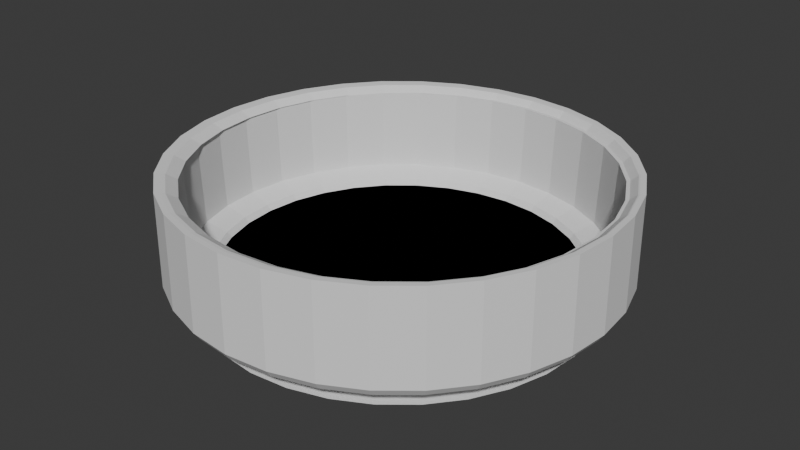 # Source: bowl.blend  (saved by Blender 4.0.36; exported with 4.5.12 LTS)
import bpy
from mathutils import Matrix  # noqa: F401  (used for matrix-valued properties, if any)

bpy.ops.wm.read_factory_settings(use_empty=True)
scene = bpy.context.scene
scene.name = 'Scene'

# ---- collections
col_collection = bpy.data.collections.new('Collection'); scene.collection.children.link(col_collection)

# ---- world
world_world = bpy.data.worlds.new('World'); scene.world = world_world
world_world.use_nodes = True; world_world.node_tree.nodes.clear()
_N = world_world.node_tree.nodes; _L = world_world.node_tree.links
n0 = _N.new('ShaderNodeOutputWorld'); n0.name = 'World Output'; n0.location = (300, 300)
n1 = _N.new('ShaderNodeBackground'); n1.name = 'Background'; n1.location = (10, 300)
n1.inputs[0].default_value = (0.05088, 0.05088, 0.05088, 1.0)
_L.new(n1.outputs[0], n0.inputs[0])
n0.is_active_output = True
world_world.color = (0.05088, 0.05088, 0.05088)
world_world.use_sun_shadow = False
world_world.sun_shadow_jitter_overblur = 0.0

# ---- meshes
me_torus = bpy.data.meshes.new('Torus')
me_torus.from_pydata([(1.148, 6.263e-09, 0.0), (1.144, 2.305e-09, 0.4813), (1.055, 1.272e-09, 0.442), (1.039, 3e-09, 0.01693), (0.9297, 5.799e-09, -0.02484), (0.8797, 2.642e-09, -0.08593), (0.9525, 1.014e-09, -0.14), (1.044, 2.181e-09, -0.09501), (1.119, 5.193e-09, -0.04164), (1.126, 0.2239, 0.0), (1.122, 0.2231, 0.4813), (1.035, 0.2059, 0.442), (1.019, 0.2028, 0.01693), (0.9119, 0.1814, -0.02484), (0.8628, 0.1716, -0.08593), (0.9342, 0.1858, -0.14), (1.024, 0.2037, -0.09501), (1.097, 0.2183, -0.04164), (1.06, 0.4392, 0.0), (1.057, 0.4377, 0.4813), (0.9747, 0.4038, 0.442), (0.9598, 0.3978, 0.01693), (0.859, 0.3558, -0.02484), (0.8127, 0.3367, -0.08593), (0.88, 0.3645, -0.14), (0.9645, 0.3995, -0.09501), (1.034, 0.4282, -0.04164), (0.9544, 0.6377, 0.0), (0.9509, 0.6354, 0.4813), (0.8771, 0.5863, 0.442), (0.8638, 0.5775, 0.01693), (0.773, 0.5165, -0.02484), (0.7315, 0.4887, -0.08593), (0.792, 0.5292, -0.14), (0.868, 0.58, -0.09501), (0.9304, 0.6216, -0.04164), (0.8116, 0.8116, 0.0), (0.8087, 0.8087, 0.4813), (0.7459, 0.7462, 0.442), (0.7345, 0.735, 0.01693), (0.6574, 0.6574, -0.02484), (0.6221, 0.6221, -0.08593), (0.6735, 0.6735, -0.14), (0.7382, 0.7382, -0.09501), (0.7912, 0.7912, -0.04164), (0.6377, 0.9544, 0.0), (0.6354, 0.9509, 0.4813), (0.586, 0.8775, 0.442), (0.577, 0.8642, 0.01693), (0.5165, 0.773, -0.02484), (0.4887, 0.7315, -0.08593), (0.5292, 0.792, -0.14), (0.58, 0.868, -0.09501), (0.6216, 0.9304, -0.04164), (0.4392, 1.06, 0.0), (0.4377, 1.057, 0.4813), (0.4035, 0.975, 0.442), (0.3973, 0.9603, 0.01693), (0.3558, 0.859, -0.02484), (0.3367, 0.8127, -0.08593), (0.3645, 0.88, -0.14), (0.3995, 0.9645, -0.09501), (0.4282, 1.034, -0.04164), (0.2239, 1.126, 0.0), (0.2231, 1.122, 0.4813), (0.2056, 1.035, 0.442), (0.2023, 1.019, 0.01693), (0.1814, 0.9119, -0.02484), (0.1716, 0.8628, -0.08593), (0.1858, 0.9342, -0.14), (0.2037, 1.024, -0.09501), (0.2183, 1.097, -0.04164), (9.437e-08, 1.148, 0.0), (9.072e-08, 1.144, 0.4813), (-0.0003123, 1.055, 0.442), (-0.0004607, 1.039, 0.01693), (5.624e-08, 0.9297, -0.02484), (6.01e-08, 0.8797, -0.08593), (6.954e-08, 0.9525, -0.14), (8.146e-08, 1.044, -0.09501), (9.064e-08, 1.119, -0.04164), (-0.2239, 1.126, 0.0), (-0.2231, 1.122, 0.4813), (-0.2062, 1.035, 0.442), (-0.2032, 1.019, 0.01693), (-0.1814, 0.9119, -0.02484), (-0.1716, 0.8628, -0.08593), (-0.1858, 0.9342, -0.14), (-0.2037, 1.024, -0.09501), (-0.2183, 1.097, -0.04164), (-0.4392, 1.06, 5.219e-10), (-0.4377, 1.057, 0.4813), (-0.4042, 0.975, 0.442), (-0.3982, 0.9603, 0.01693), (-0.3558, 0.859, -0.02484), (-0.3367, 0.8127, -0.08593), (-0.3645, 0.88, -0.14), (-0.3995, 0.9645, -0.09501), (-0.4282, 1.034, -0.04164), (-0.6377, 0.9544, -5.219e-10), (-0.6354, 0.9509, 0.4813), (-0.5866, 0.8775, 0.442), (-0.5779, 0.8642, 0.01693), (-0.5165, 0.773, -0.02484), (-0.4887, 0.7315, -0.08593), (-0.5292, 0.792, -0.14), (-0.58, 0.868, -0.09501), (-0.6216, 0.9304, -0.04164), (-0.8116, 0.8116, -5.219e-10), (-0.8087, 0.8087, 0.4813), (-0.7465, 0.7462, 0.442), (-0.7354, 0.735, 0.01693), (-0.6574, 0.6574, -0.02484), (-0.6221, 0.6221, -0.08593), (-0.6735, 0.6735, -0.14), (-0.7382, 0.7382, -0.09501), (-0.7912, 0.7912, -0.04164), (-0.9544, 0.6377, 0.0), (-0.9509, 0.6354, 0.4813), (-0.8778, 0.5863, 0.442), (-0.8647, 0.5775, 0.01693), (-0.773, 0.5165, -0.02484), (-0.7315, 0.4887, -0.08593), (-0.792, 0.5292, -0.14), (-0.868, 0.58, -0.09501), (-0.9304, 0.6216, -0.04164), (-1.06, 0.4392, 5.219e-10), (-1.057, 0.4377, 0.4813), (-0.9753, 0.4038, 0.442), (-0.9608, 0.3978, 0.01693), (-0.859, 0.3558, -0.02484), (-0.8127, 0.3367, -0.08593), (-0.88, 0.3645, -0.14), (-0.9645, 0.3995, -0.09501), (-1.034, 0.4282, -0.04164), (-1.126, 0.2239, 0.0), (-1.122, 0.2231, 0.4813), (-1.035, 0.2059, 0.442), (-1.02, 0.2028, 0.01693), (-0.9119, 0.1814, -0.02484), (-0.8628, 0.1716, -0.08593), (-0.9342, 0.1858, -0.14), (-1.024, 0.2037, -0.09501), (-1.097, 0.2183, -0.04164), (-1.148, 1.051e-07, 0.0), (-1.144, 1.037e-07, 0.4813), (-1.056, 8.965e-08, 0.442), (-1.04, 8.062e-08, 0.01693), (-0.9297, 7.287e-08, -0.02484), (-0.8797, 7.339e-08, -0.08593), (-0.9525, 8.206e-08, -0.14), (-1.044, 9.277e-08, -0.09501), (-1.119, 1.016e-07, -0.04164), (-1.126, -0.2239, 0.0), (-1.122, -0.2231, 0.4813), (-1.035, -0.2059, 0.442), (-1.02, -0.2028, 0.01693), (-0.9119, -0.1814, -0.02484), (-0.8628, -0.1716, -0.08593), (-0.9342, -0.1858, -0.14), (-1.024, -0.2037, -0.09501), (-1.097, -0.2183, -0.04164), (-1.06, -0.4392, -5.219e-10), (-1.057, -0.4377, 0.4813), (-0.9753, -0.4038, 0.442), (-0.9608, -0.3978, 0.01693), (-0.859, -0.3558, -0.02484), (-0.8127, -0.3367, -0.08593), (-0.88, -0.3645, -0.14), (-0.9645, -0.3995, -0.09501), (-1.034, -0.4282, -0.04164), (-0.9544, -0.6377, 0.0), (-0.9509, -0.6354, 0.4813), (-0.8778, -0.5863, 0.442), (-0.8647, -0.5775, 0.01693), (-0.773, -0.5165, -0.02484), (-0.7315, -0.4887, -0.08593), (-0.792, -0.5292, -0.14), (-0.868, -0.58, -0.09501), (-0.9304, -0.6216, -0.04164), (-0.8116, -0.8116, 5.219e-10), (-0.8087, -0.8087, 0.4813), (-0.7465, -0.7462, 0.442), (-0.7354, -0.735, 0.01693), (-0.6574, -0.6574, -0.02484), (-0.6221, -0.6221, -0.08593), (-0.6735, -0.6735, -0.14), (-0.7382, -0.7382, -0.09501), (-0.7912, -0.7912, -0.04164), (-0.6377, -0.9544, 0.0), (-0.6354, -0.9509, 0.4813), (-0.5866, -0.8775, 0.442), (-0.5779, -0.8642, 0.01693), (-0.5165, -0.773, -0.02484), (-0.4887, -0.7315, -0.08593), (-0.5292, -0.792, -0.14), (-0.58, -0.868, -0.09501), (-0.6216, -0.9304, -0.04164), (-0.4392, -1.06, 0.0), (-0.4377, -1.057, 0.4813), (-0.4042, -0.975, 0.442), (-0.3982, -0.9603, 0.01693), (-0.3558, -0.859, -0.02484), (-0.3367, -0.8127, -0.08593), (-0.3645, -0.88, -0.14), (-0.3995, -0.9645, -0.09501), (-0.4282, -1.034, -0.04164), (-0.2239, -1.126, 0.0), (-0.2231, -1.122, 0.4813), (-0.2062, -1.035, 0.442), (-0.2032, -1.019, 0.01693), (-0.1814, -0.9119, -0.02484), (-0.1716, -0.8628, -0.08593), (-0.1858, -0.9342, -0.14), (-0.2037, -1.024, -0.09501), (-0.2183, -1.097, -0.04164), (1.21e-07, -1.148, 5.219e-10), (1.064e-07, -1.144, 0.4813), (-0.0003123, -1.055, 0.442), (-0.0004607, -1.039, 0.01693), (2.266e-08, -0.9297, -0.02484), (4.802e-08, -0.8797, -0.08593), (6.612e-08, -0.9525, -0.14), (9.236e-08, -1.044, -0.09501), (1.145e-07, -1.119, -0.04164), (0.2239, -1.126, -5.219e-10), (0.2231, -1.122, 0.4813), (0.2056, -1.035, 0.442), (0.2023, -1.019, 0.01693), (0.1814, -0.9119, -0.02484), (0.1716, -0.8628, -0.08593), (0.1858, -0.9342, -0.14), (0.2037, -1.024, -0.09501), (0.2183, -1.097, -0.04164), (0.4392, -1.06, 5.219e-10), (0.4377, -1.057, 0.4813), (0.4035, -0.975, 0.442), (0.3973, -0.9603, 0.01693), (0.3558, -0.859, -0.02484), (0.3367, -0.8127, -0.08593), (0.3645, -0.88, -0.14), (0.3995, -0.9645, -0.09501), (0.4282, -1.034, -0.04164), (0.6377, -0.9544, -5.219e-10), (0.6354, -0.9509, 0.4813), (0.586, -0.8775, 0.442), (0.577, -0.8642, 0.01693), (0.5165, -0.773, -0.02484), (0.4887, -0.7315, -0.08593), (0.5292, -0.792, -0.14), (0.58, -0.868, -0.09501), (0.6216, -0.9304, -0.04164), (0.8116, -0.8116, 0.0), (0.8087, -0.8087, 0.4813), (0.7459, -0.7462, 0.442), (0.7345, -0.735, 0.01693), (0.6574, -0.6574, -0.02484), (0.6221, -0.6221, -0.08593), (0.6735, -0.6735, -0.14), (0.7382, -0.7382, -0.09501), (0.7912, -0.7912, -0.04164), (0.9544, -0.6377, 0.0), (0.9509, -0.6354, 0.4813), (0.8771, -0.5863, 0.442), (0.8638, -0.5775, 0.01693), (0.773, -0.5165, -0.02484), (0.7315, -0.4887, -0.08593), (0.792, -0.5292, -0.14), (0.868, -0.58, -0.09501), (0.9304, -0.6216, -0.04164), (1.06, -0.4392, 0.0), (1.057, -0.4377, 0.4813), (0.9747, -0.4038, 0.442), (0.9598, -0.3978, 0.01693), (0.859, -0.3558, -0.02484), (0.8127, -0.3367, -0.08593), (0.88, -0.3645, -0.14), (0.9645, -0.3995, -0.09501), (1.034, -0.4282, -0.04164), (1.126, -0.2239, 0.0), (1.122, -0.2231, 0.4813), (1.035, -0.2059, 0.442), (1.019, -0.2028, 0.01693), (0.9119, -0.1814, -0.02484), (0.8628, -0.1716, -0.08593), (0.9342, -0.1858, -0.14), (1.024, -0.2037, -0.09501), (1.097, -0.2183, -0.04164), (0.5976, -0.8619, 0.4433), (0.7576, -0.7307, 0.4433), (0.9246, 0.6102, 0.4777), (0.8888, 0.6019, 0.4433), (0.7888, -0.7886, 0.4799), (0.9275, -0.6196, 0.4799), (0.788, 0.7766, 0.4777), (1.115, 7.532e-09, 0.4799), (1.094, -0.2176, 0.4799), (0.2256, 1.077, 0.4777), (0.2172, 1.051, 0.4433), (0.01134, 1.098, 0.4777), (-0.5989, 0.9132, 0.4777), (-0.575, 0.893, 0.4433), (-0.7653, 0.7766, 0.4777), (0.788, -0.7766, 0.4777), (0.9246, -0.6102, 0.4777), (-1.066, 0.2143, 0.4777), (-1.024, 0.2214, 0.4433), (-1.087, 1.028e-07, 0.4777), (-0.9019, -0.6102, 0.4777), (-0.8661, -0.5707, 0.4433), (-0.7653, -0.7766, 0.4777), (-0.2029, -1.077, 0.4777), (-0.1945, -1.019, 0.4433), (0.01134, -1.098, 0.4777), (1.11, 3.446e-09, 0.4777), (0.2256, -1.077, 0.4777), (0.4317, -1.015, 0.4777), (1.094, 0.2176, 0.4799), (0.6216, -0.9132, 0.4777), (0.7888, 0.7886, 0.4799), (0.7576, 0.7618, 0.4433), (0.6198, 0.9273, 0.4799), (1.089, -0.2143, 0.4777), (1.046, -0.1903, 0.4433), (0.000137, 1.115, 0.4799), (0.01134, 1.071, 0.4433), (-0.2174, 1.094, 0.4799), (-0.7885, 0.7886, 0.4799), (-0.7349, 0.7618, 0.4433), (-0.9272, 0.6196, 0.4799), (-1.115, 1.064e-07, 0.4799), (-1.044, 0.01556, 0.4433), (-1.094, -0.2176, 0.4799), (-0.7885, -0.7886, 0.4799), (-0.7349, -0.7307, 0.4433), (-0.6195, -0.9273, 0.4799), (0.000137, -1.115, 0.4799), (0.01134, -1.04, 0.4433), (0.2177, -1.094, 0.4799), (1.067, 0.01556, 0.4433), (0.4269, -1.03, 0.4799), (1.089, 0.2143, 0.4777), (0.8888, -0.5707, 0.4433), (1.031, -0.4268, 0.4799), (0.6216, 0.9132, 0.4777), (-0.2029, 1.077, 0.4777), (-0.9019, 0.6102, 0.4777), (-1.066, -0.2143, 0.4777), (-0.5989, -0.9132, 0.4777), (1.046, 0.2214, 0.4433), (1.026, -0.4203, 0.4777), (1.031, 0.4268, 0.4799), (0.5976, 0.893, 0.4433), (0.4269, 1.03, 0.4799), (-0.1945, 1.051, 0.4433), (-0.4267, 1.03, 0.4799), (-0.8661, 0.6019, 0.4433), (-1.03, 0.4268, 0.4799), (-1.024, -0.1903, 0.4433), (-1.03, -0.4268, 0.4799), (-0.575, -0.8619, 0.4433), (-0.4267, -1.03, 0.4799), (0.2172, -1.019, 0.4433), (0.4152, -0.9594, 0.4433), (0.6198, -0.9273, 0.4799), (1.026, 0.4203, 0.4777), (0.9863, -0.3883, 0.4433), (0.4317, 1.015, 0.4777), (-0.409, 1.015, 0.4777), (-1.003, 0.4203, 0.4777), (-1.003, -0.4203, 0.4777), (0.9863, 0.4194, 0.4433), (0.9275, 0.6196, 0.4799), (0.4152, 0.9905, 0.4433), (0.2177, 1.094, 0.4799), (-0.3925, 0.9905, 0.4433), (-0.6195, 0.9273, 0.4799), (-0.9636, 0.4194, 0.4433), (-1.094, 0.2176, 0.4799), (-0.9636, -0.3883, 0.4433), (-0.9272, -0.6196, 0.4799), (-0.409, -1.015, 0.4777), (-0.3925, -0.9594, 0.4433), (-0.2174, -1.094, 0.4799), (0.9525, 1.014e-09, -0.1667), (0.9342, 0.1858, -0.1667), (0.88, 0.3645, -0.1667), (0.792, 0.5292, -0.1667), (0.6735, 0.6735, -0.1667), (0.5292, 0.792, -0.1667), (0.3645, 0.88, -0.1667), (0.1858, 0.9342, -0.1667), (6.954e-08, 0.9525, -0.1667), (-0.1858, 0.9342, -0.1667), (-0.3645, 0.88, -0.1667), (-0.5292, 0.792, -0.1667), (-0.6735, 0.6735, -0.1667), (-0.792, 0.5292, -0.1667), (-0.88, 0.3645, -0.1667), (-0.9342, 0.1858, -0.1667), (-0.9525, 8.206e-08, -0.1667), (-0.9342, -0.1858, -0.1667), (-0.88, -0.3645, -0.1667), (-0.792, -0.5292, -0.1667), (-0.6735, -0.6735, -0.1667), (-0.5292, -0.792, -0.1667), (-0.3645, -0.88, -0.1667), (-0.1858, -0.9342, -0.1667), (6.612e-08, -0.9525, -0.1667), (0.1858, -0.9342, -0.1667), (0.3645, -0.88, -0.1667), (0.5292, -0.792, -0.1667), (0.6735, -0.6735, -0.1667), (0.792, -0.5292, -0.1667), (0.88, -0.3645, -0.1667), (0.9342, -0.1858, -0.1667), (1.013, 2.161e-09, -0.1667), (0.9933, 0.1976, -0.1667), (0.9357, 0.3876, -0.1667), (0.8421, 0.5627, -0.1667), (0.7161, 0.7161, -0.1667), (0.5627, 0.8421, -0.1667), (0.3876, 0.9357, -0.1667), (0.1976, 0.9933, -0.1667), (6.36e-08, 1.013, -0.1667), (-0.1976, 0.9933, -0.1667), (-0.3876, 0.9357, -0.1667), (-0.5627, 0.8421, -0.1667), (-0.7161, 0.7161, -0.1667), (-0.8421, 0.5627, -0.1667), (-0.9357, 0.3876, -0.1667), (-0.9933, 0.1976, -0.1667), (-1.013, 8.834e-08, -0.1667), (-0.9933, -0.1976, -0.1667), (-0.9357, -0.3876, -0.1667), (-0.8421, -0.5627, -0.1667), (-0.7161, -0.7161, -0.1667), (-0.5627, -0.8421, -0.1667), (-0.3876, -0.9357, -0.1667), (-0.1976, -0.9933, -0.1667), (5.996e-08, -1.013, -0.1667), (0.1976, -0.9933, -0.1667), (0.3876, -0.9357, -0.1667), (0.5627, -0.8421, -0.1667), (0.7161, -0.7161, -0.1667), (0.8421, -0.5627, -0.1667), (0.9357, -0.3876, -0.1667), (0.9933, -0.1976, -0.1667), (0.7406, 0.7141, -0.05298), (0.7406, 0.7141, -0.05298), (1.047, 9.859e-10, -0.05298), (1.047, 9.859e-10, -0.05298), (0.7406, -0.7141, -0.05298), (0.7406, -0.7141, -0.05298), (5.108e-08, -1.01, -0.05298), (5.108e-08, -1.01, -0.05298), (5.108e-08, 9.859e-10, -0.05298), (-0.7406, -0.7141, -0.05298), (-0.7406, -0.7141, -0.05298), (5.108e-08, 9.859e-10, -0.05298), (-1.047, 9.859e-10, -0.05298), (-1.047, 9.859e-10, -0.05298), (-0.7406, 0.7141, -0.05298), (-0.7406, 0.7141, -0.05298), (5.108e-08, 1.01, -0.05298), (5.108e-08, 1.01, -0.05298)], [], [(0, 9, 10, 1), (56, 47, 352, 373), (227, 218, 337, 362), (2, 11, 12, 3), (3, 12, 13, 4), (4, 13, 14, 5), (5, 14, 15, 6), (6, 15, 16, 7), (7, 16, 17, 8), (8, 17, 9, 0), (9, 18, 19, 10), (1, 10, 317, 295), (137, 128, 377, 306), (11, 20, 21, 12), (12, 21, 22, 13), (13, 22, 23, 14), (14, 23, 24, 15), (15, 24, 25, 16), (16, 25, 26, 17), (17, 26, 18, 9), (18, 27, 28, 19), (145, 154, 332, 330), (208, 217, 336, 383), (20, 29, 30, 21), (21, 30, 31, 22), (22, 31, 32, 23), (23, 32, 33, 24), (24, 33, 34, 25), (25, 34, 35, 26), (26, 35, 27, 18), (27, 36, 37, 28), (46, 55, 353, 321), (281, 272, 366, 323), (29, 38, 39, 30), (30, 39, 40, 31), (31, 40, 41, 32), (32, 41, 42, 33), (33, 42, 43, 34), (34, 43, 44, 35), (35, 44, 36, 27), (36, 45, 46, 37), (209, 200, 382, 312), (146, 137, 306, 331), (38, 47, 48, 39), (39, 48, 49, 40), (40, 49, 50, 41), (41, 50, 51, 42), (42, 51, 52, 43), (43, 52, 53, 44), (44, 53, 45, 36), (45, 54, 55, 46), (271, 280, 296, 343), (226, 235, 340, 338), (47, 56, 57, 48), (48, 57, 58, 49), (49, 58, 59, 50), (50, 59, 60, 51), (51, 60, 61, 52), (52, 61, 62, 53), (53, 62, 54, 45), (54, 63, 64, 55), (127, 136, 378, 357), (47, 38, 320, 352), (56, 65, 66, 57), (57, 66, 67, 58), (58, 67, 68, 59), (59, 68, 69, 60), (60, 69, 70, 61), (61, 70, 71, 62), (62, 71, 63, 54), (63, 72, 73, 64), (118, 127, 357, 329), (217, 226, 338, 336), (65, 74, 75, 66), (66, 75, 76, 67), (67, 76, 77, 68), (68, 77, 78, 69), (69, 78, 79, 70), (70, 79, 80, 71), (71, 80, 72, 63), (72, 81, 82, 73), (128, 119, 356, 377), (272, 263, 342, 366), (74, 83, 84, 75), (75, 84, 85, 76), (76, 85, 86, 77), (77, 86, 87, 78), (78, 87, 88, 79), (79, 88, 89, 80), (80, 89, 81, 72), (81, 90, 91, 82), (218, 209, 312, 337), (28, 37, 319, 372), (83, 92, 93, 84), (84, 93, 94, 85), (85, 94, 95, 86), (86, 95, 96, 87), (87, 96, 97, 88), (88, 97, 98, 89), (89, 98, 90, 81), (90, 99, 100, 91), (119, 110, 328, 356), (100, 109, 327, 376), (92, 101, 102, 93), (93, 102, 103, 94), (94, 103, 104, 95), (95, 104, 105, 96), (96, 105, 106, 97), (97, 106, 107, 98), (98, 107, 99, 90), (99, 108, 109, 100), (190, 199, 361, 335), (2, 281, 323, 339), (101, 110, 111, 102), (102, 111, 112, 103), (103, 112, 113, 104), (104, 113, 114, 105), (105, 114, 115, 106), (106, 115, 116, 107), (107, 116, 108, 99), (108, 117, 118, 109), (199, 208, 383, 361), (101, 92, 375, 301), (110, 119, 120, 111), (111, 120, 121, 112), (112, 121, 122, 113), (113, 122, 123, 114), (114, 123, 124, 115), (115, 124, 125, 116), (116, 125, 117, 108), (117, 126, 127, 118), (37, 46, 321, 319), (191, 182, 334, 360), (119, 128, 129, 120), (120, 129, 130, 121), (121, 130, 131, 122), (122, 131, 132, 123), (123, 132, 133, 124), (124, 133, 134, 125), (125, 134, 126, 117), (126, 135, 136, 127), (29, 20, 371, 291), (200, 191, 360, 382), (128, 137, 138, 129), (129, 138, 139, 130), (130, 139, 140, 131), (131, 140, 141, 132), (132, 141, 142, 133), (133, 142, 143, 134), (134, 143, 135, 126), (135, 144, 145, 136), (172, 181, 333, 380), (109, 118, 329, 327), (137, 146, 147, 138), (138, 147, 148, 139), (139, 148, 149, 140), (140, 149, 150, 141), (141, 150, 151, 142), (142, 151, 152, 143), (143, 152, 144, 135), (144, 153, 154, 145), (280, 1, 295, 296), (38, 29, 291, 320), (146, 155, 156, 147), (147, 156, 157, 148), (148, 157, 158, 149), (149, 158, 159, 150), (150, 159, 160, 151), (151, 160, 161, 152), (152, 161, 153, 144), (153, 162, 163, 154), (173, 164, 379, 309), (110, 101, 301, 328), (155, 164, 165, 156), (156, 165, 166, 157), (157, 166, 167, 158), (158, 167, 168, 159), (159, 168, 169, 160), (160, 169, 170, 161), (161, 170, 162, 153), (162, 171, 172, 163), (19, 28, 372, 351), (91, 100, 376, 355), (164, 173, 174, 165), (165, 174, 175, 166), (166, 175, 176, 167), (167, 176, 177, 168), (168, 177, 178, 169), (169, 178, 179, 170), (170, 179, 171, 162), (171, 180, 181, 172), (92, 83, 354, 375), (262, 271, 343, 293), (173, 182, 183, 174), (174, 183, 184, 175), (175, 184, 185, 176), (176, 185, 186, 177), (177, 186, 187, 178), (178, 187, 188, 179), (179, 188, 180, 171), (180, 189, 190, 181), (244, 253, 292, 364), (181, 190, 335, 333), (182, 191, 192, 183), (183, 192, 193, 184), (184, 193, 194, 185), (185, 194, 195, 186), (186, 195, 196, 187), (187, 196, 197, 188), (188, 197, 189, 180), (189, 198, 199, 190), (20, 11, 349, 371), (82, 91, 355, 326), (191, 200, 201, 192), (192, 201, 202, 193), (193, 202, 203, 194), (194, 203, 204, 195), (195, 204, 205, 196), (196, 205, 206, 197), (197, 206, 198, 189), (198, 207, 208, 199), (182, 173, 309, 334), (263, 254, 289, 342), (200, 209, 210, 201), (201, 210, 211, 202), (202, 211, 212, 203), (203, 212, 213, 204), (204, 213, 214, 205), (205, 214, 215, 206), (206, 215, 207, 198), (207, 216, 217, 208), (235, 244, 364, 340), (245, 236, 363, 288), (209, 218, 219, 210), (210, 219, 220, 211), (211, 220, 221, 212), (212, 221, 222, 213), (213, 222, 223, 214), (214, 223, 224, 215), (215, 224, 216, 207), (216, 225, 226, 217), (10, 19, 351, 317), (83, 74, 325, 354), (218, 227, 228, 219), (219, 228, 229, 220), (220, 229, 230, 221), (221, 230, 231, 222), (222, 231, 232, 223), (223, 232, 233, 224), (224, 233, 225, 216), (225, 234, 235, 226), (64, 73, 324, 374), (163, 172, 380, 359), (227, 236, 237, 228), (228, 237, 238, 229), (229, 238, 239, 230), (230, 239, 240, 231), (231, 240, 241, 232), (232, 241, 242, 233), (233, 242, 234, 225), (234, 243, 244, 235), (65, 56, 373, 298), (253, 262, 293, 292), (236, 245, 246, 237), (237, 246, 247, 238), (238, 247, 248, 239), (239, 248, 249, 240), (240, 249, 250, 241), (241, 250, 251, 242), (242, 251, 243, 234), (243, 252, 253, 244), (154, 163, 359, 332), (236, 227, 362, 363), (245, 254, 255, 246), (246, 255, 256, 247), (247, 256, 257, 248), (248, 257, 258, 249), (249, 258, 259, 250), (250, 259, 260, 251), (251, 260, 252, 243), (252, 261, 262, 253), (164, 155, 358, 379), (11, 2, 339, 349), (254, 263, 264, 255), (255, 264, 265, 256), (256, 265, 266, 257), (257, 266, 267, 258), (258, 267, 268, 259), (259, 268, 269, 260), (260, 269, 261, 252), (261, 270, 271, 262), (73, 82, 326, 324), (155, 146, 331, 358), (263, 272, 273, 264), (264, 273, 274, 265), (265, 274, 275, 266), (266, 275, 276, 267), (267, 276, 277, 268), (268, 277, 278, 269), (269, 278, 270, 261), (270, 279, 280, 271), (55, 64, 374, 353), (136, 145, 330, 378), (272, 281, 282, 273), (273, 282, 283, 274), (274, 283, 284, 275), (275, 284, 285, 276), (276, 285, 286, 277), (277, 286, 287, 278), (278, 287, 279, 270), (279, 0, 1, 280), (74, 65, 298, 325), (254, 245, 288, 289), (281, 2, 3, 282), (282, 3, 4, 283), (283, 4, 5, 284), (284, 5, 6, 285), (285, 6, 7, 286), (286, 7, 8, 287), (287, 8, 0, 279), (295, 317, 341, 314), (314, 341, 349, 339), (317, 351, 365, 341), (341, 365, 371, 349), (351, 372, 290, 365), (365, 290, 291, 371), (372, 319, 294, 290), (290, 294, 320, 291), (319, 321, 344, 294), (294, 344, 352, 320), (321, 353, 367, 344), (344, 367, 373, 352), (353, 374, 297, 367), (367, 297, 298, 373), (374, 324, 299, 297), (297, 299, 325, 298), (324, 326, 345, 299), (299, 345, 354, 325), (326, 355, 368, 345), (345, 368, 375, 354), (355, 376, 300, 368), (368, 300, 301, 375), (376, 327, 302, 300), (300, 302, 328, 301), (327, 329, 346, 302), (302, 346, 356, 328), (329, 357, 369, 346), (346, 369, 377, 356), (357, 378, 305, 369), (369, 305, 306, 377), (378, 330, 307, 305), (305, 307, 331, 306), (330, 332, 347, 307), (307, 347, 358, 331), (332, 359, 370, 347), (347, 370, 379, 358), (359, 380, 308, 370), (370, 308, 309, 379), (380, 333, 310, 308), (308, 310, 334, 309), (333, 335, 348, 310), (310, 348, 360, 334), (335, 361, 381, 348), (348, 381, 382, 360), (361, 383, 311, 381), (381, 311, 312, 382), (383, 336, 313, 311), (311, 313, 337, 312), (336, 338, 315, 313), (313, 315, 362, 337), (338, 340, 316, 315), (315, 316, 363, 362), (340, 364, 318, 316), (316, 318, 288, 363), (364, 292, 303, 318), (318, 303, 289, 288), (292, 293, 304, 303), (303, 304, 342, 289), (293, 343, 350, 304), (304, 350, 366, 342), (343, 296, 322, 350), (350, 322, 323, 366), (296, 295, 314, 322), (322, 314, 339, 323), (159, 150, 400, 401), (105, 96, 394, 395), (24, 15, 385, 386), (123, 114, 396, 397), (204, 195, 405, 406), (33, 24, 386, 387), (60, 51, 389, 390), (69, 60, 390, 391), (42, 33, 387, 388), (15, 6, 384, 385), (78, 69, 391, 392), (168, 159, 401, 402), (222, 213, 407, 408), (51, 42, 388, 389), (87, 78, 392, 393), (186, 177, 403, 404), (6, 285, 415, 384), (240, 231, 409, 410), (285, 276, 414, 415), (213, 204, 406, 407), (231, 222, 408, 409), (132, 123, 397, 398), (177, 168, 402, 403), (276, 267, 413, 414), (150, 141, 399, 400), (195, 186, 404, 405), (249, 240, 410, 411), (96, 87, 393, 394), (267, 258, 412, 413), (141, 132, 398, 399), (114, 105, 395, 396), (258, 249, 411, 412), (400, 399, 431, 432), (406, 405, 437, 438), (404, 403, 435, 436), (411, 410, 442, 443), (408, 407, 439, 440), (387, 386, 418, 419), (409, 408, 440, 441), (391, 390, 422, 423), (413, 412, 444, 445), (395, 394, 426, 427), (384, 415, 447, 416), (399, 398, 430, 431), (385, 384, 416, 417), (403, 402, 434, 435), (410, 409, 441, 442), (389, 388, 420, 421), (407, 406, 438, 439), (414, 413, 445, 446), (393, 392, 424, 425), (412, 411, 443, 444), (386, 385, 417, 418), (397, 396, 428, 429), (415, 414, 446, 447), (390, 389, 421, 422), (401, 400, 432, 433), (388, 387, 419, 420), (394, 393, 425, 426), (405, 404, 436, 437), (392, 391, 423, 424), (398, 397, 429, 430), (396, 395, 427, 428), (402, 401, 433, 434), (456, 465, 449), (465, 464, 448, 449), (464, 459, 448), (456, 449, 451), (449, 448, 450, 451), (448, 459, 450), (456, 451, 453), (451, 450, 452, 453), (450, 459, 452), (456, 453, 455), (453, 452, 454, 455), (452, 459, 454), (456, 455, 458), (455, 454, 457, 458), (454, 459, 457), (456, 458, 461), (458, 457, 460, 461), (457, 459, 460), (456, 461, 463), (461, 460, 462, 463), (460, 459, 462), (456, 463, 465), (463, 462, 464, 465), (462, 459, 464)])
_uv = me_torus.uv_layers.new(name='UVMap')
_uv.uv.foreach_set('vector', [0.5, 0.6, 0.5312, 0.6, 0.5312, 0.7, 0.5, 0.7, 0.6875, 0.9, 0.6562, 0.9, 0.6562, 0.9, 0.6875, 0.9, 0.2812, 0.9, 0.25, 0.9, 0.25, 0.9, 0.2812, 0.9, 0.5, 0.9, 0.5312, 0.9, 0.5312, 1.0, 0.5, 1.0, 0.5, -1.11e-16, 0.5312, -1.11e-16, 0.5312, 0.1, 0.5, 0.1, 0.5, 0.1, 0.5312, 0.1, 0.5312, 0.2, 0.5, 0.2, 0.5, 0.2, 0.5312, 0.2, 0.5312, 0.3, 0.5, 0.3, 0.5, 0.3, 0.5312, 0.3, 0.5312, 0.4, 0.5, 0.4, 0.5, 0.4, 0.5312, 0.4, 0.5312, 0.5, 0.5, 0.5, 0.5, 0.5, 0.5312, 0.5, 0.5312, 0.6, 0.5, 0.6, 0.5312, 0.6, 0.5625, 0.6, 0.5625, 0.7, 0.5312, 0.7, 0.5, 0.7, 0.5312, 0.7, 0.5312, 0.7, 0.5, 0.7, 0.9688, 0.9, 0.9375, 0.9, 0.9375, 0.9, 0.9688, 0.9, 0.5312, 0.9, 0.5625, 0.9, 0.5625, 1.0, 0.5312, 1.0, 0.5312, -1.11e-16, 0.5625, -1.11e-16, 0.5625, 0.1, 0.5312, 0.1, 0.5312, 0.1, 0.5625, 0.1, 0.5625, 0.2, 0.5312, 0.2, 0.5312, 0.2, 0.5625, 0.2, 0.5625, 0.3, 0.5312, 0.3, 0.5312, 0.3, 0.5625, 0.3, 0.5625, 0.4, 0.5312, 0.4, 0.5312, 0.4, 0.5625, 0.4, 0.5625, 0.5, 0.5312, 0.5, 0.5312, 0.5, 0.5625, 0.5, 0.5625, 0.6, 0.5312, 0.6, 0.5625, 0.6, 0.5938, 0.6, 0.5938, 0.7, 0.5625, 0.7, 0.0, 0.7, 0.03125, 0.7, 0.03125, 0.7, 0.0, 0.7, 0.2188, 0.7, 0.25, 0.7, 0.25, 0.7, 0.2188, 0.7, 0.5625, 0.9, 0.5938, 0.9, 0.5938, 1.0, 0.5625, 1.0, 0.5625, -1.11e-16, 0.5938, -1.11e-16, 0.5938, 0.1, 0.5625, 0.1, 0.5625, 0.1, 0.5938, 0.1, 0.5938, 0.2, 0.5625, 0.2, 0.5625, 0.2, 0.5938, 0.2, 0.5938, 0.3, 0.5625, 0.3, 0.5625, 0.3, 0.5938, 0.3, 0.5938, 0.4, 0.5625, 0.4, 0.5625, 0.4, 0.5938, 0.4, 0.5938, 0.5, 0.5625, 0.5, 0.5625, 0.5, 0.5938, 0.5, 0.5938, 0.6, 0.5625, 0.6, 0.5938, 0.6, 0.625, 0.6, 0.625, 0.7, 0.5938, 0.7, 0.6562, 0.7, 0.6875, 0.7, 0.6875, 0.7, 0.6562, 0.7, 0.4688, 0.9, 0.4375, 0.9, 0.4375, 0.9, 0.4688, 0.9, 0.5938, 0.9, 0.625, 0.9, 0.625, 1.0, 0.5938, 1.0, 0.5938, -1.11e-16, 0.625, -1.11e-16, 0.625, 0.1, 0.5938, 0.1, 0.5938, 0.1, 0.625, 0.1, 0.625, 0.2, 0.5938, 0.2, 0.5938, 0.2, 0.625, 0.2, 0.625, 0.3, 0.5938, 0.3, 0.5938, 0.3, 0.625, 0.3, 0.625, 0.4, 0.5938, 0.4, 0.5938, 0.4, 0.625, 0.4, 0.625, 0.5, 0.5938, 0.5, 0.5938, 0.5, 0.625, 0.5, 0.625, 0.6, 0.5938, 0.6, 0.625, 0.6, 0.6562, 0.6, 0.6562, 0.7, 0.625, 0.7, 0.2188, 0.9, 0.1875, 0.9, 0.1875, 0.9, 0.2188, 0.9, 1.0, 0.9, 0.9688, 0.9, 0.9688, 0.9, 1.0, 0.9, 0.625, 0.9, 0.6562, 0.9, 0.6562, 1.0, 0.625, 1.0, 0.625, -1.11e-16, 0.6562, -1.11e-16, 0.6562, 0.1, 0.625, 0.1, 0.625, 0.1, 0.6562, 0.1, 0.6562, 0.2, 0.625, 0.2, 0.625, 0.2, 0.6562, 0.2, 0.6562, 0.3, 0.625, 0.3, 0.625, 0.3, 0.6562, 0.3, 0.6562, 0.4, 0.625, 0.4, 0.625, 0.4, 0.6562, 0.4, 0.6562, 0.5, 0.625, 0.5, 0.625, 0.5, 0.6562, 0.5, 0.6562, 0.6, 0.625, 0.6, 0.6562, 0.6, 0.6875, 0.6, 0.6875, 0.7, 0.6562, 0.7, 0.4375, 0.7, 0.4688, 0.7, 0.4688, 0.7, 0.4375, 0.7, 0.2812, 0.7, 0.3125, 0.7, 0.3125, 0.7, 0.2812, 0.7, 0.6562, 0.9, 0.6875, 0.9, 0.6875, 1.0, 0.6562, 1.0, 0.6562, -1.11e-16, 0.6875, -1.11e-16, 0.6875, 0.1, 0.6562, 0.1, 0.6562, 0.1, 0.6875, 0.1, 0.6875, 0.2, 0.6562, 0.2, 0.6562, 0.2, 0.6875, 0.2, 0.6875, 0.3, 0.6562, 0.3, 0.6562, 0.3, 0.6875, 0.3, 0.6875, 0.4, 0.6562, 0.4, 0.6562, 0.4, 0.6875, 0.4, 0.6875, 0.5, 0.6562, 0.5, 0.6562, 0.5, 0.6875, 0.5, 0.6875, 0.6, 0.6562, 0.6, 0.6875, 0.6, 0.7188, 0.6, 0.7188, 0.7, 0.6875, 0.7, 0.9375, 0.7, 0.9688, 0.7, 0.9688, 0.7, 0.9375, 0.7, 0.6562, 0.9, 0.625, 0.9, 0.625, 0.9, 0.6562, 0.9, 0.6875, 0.9, 0.7188, 0.9, 0.7188, 1.0, 0.6875, 1.0, 0.6875, -1.11e-16, 0.7188, -1.11e-16, 0.7188, 0.1, 0.6875, 0.1, 0.6875, 0.1, 0.7188, 0.1, 0.7188, 0.2, 0.6875, 0.2, 0.6875, 0.2, 0.7188, 0.2, 0.7188, 0.3, 0.6875, 0.3, 0.6875, 0.3, 0.7188, 0.3, 0.7188, 0.4, 0.6875, 0.4, 0.6875, 0.4, 0.7188, 0.4, 0.7188, 0.5, 0.6875, 0.5, 0.6875, 0.5, 0.7188, 0.5, 0.7188, 0.6, 0.6875, 0.6, 0.7188, 0.6, 0.75, 0.6, 0.75, 0.7, 0.7188, 0.7, 0.9062, 0.7, 0.9375, 0.7, 0.9375, 0.7, 0.9062, 0.7, 0.25, 0.7, 0.2812, 0.7, 0.2812, 0.7, 0.25, 0.7, 0.7188, 0.9, 0.75, 0.9, 0.75, 1.0, 0.7188, 1.0, 0.7188, -1.11e-16, 0.75, -1.11e-16, 0.75, 0.1, 0.7188, 0.1, 0.7188, 0.1, 0.75, 0.1, 0.75, 0.2, 0.7188, 0.2, 0.7188, 0.2, 0.75, 0.2, 0.75, 0.3, 0.7188, 0.3, 0.7188, 0.3, 0.75, 0.3, 0.75, 0.4, 0.7188, 0.4, 0.7188, 0.4, 0.75, 0.4, 0.75, 0.5, 0.7188, 0.5, 0.7188, 0.5, 0.75, 0.5, 0.75, 0.6, 0.7188, 0.6, 0.75, 0.6, 0.7812, 0.6, 0.7812, 0.7, 0.75, 0.7, 0.9375, 0.9, 0.9062, 0.9, 0.9062, 0.9, 0.9375, 0.9, 0.4375, 0.9, 0.4062, 0.9, 0.4062, 0.9, 0.4375, 0.9, 0.75, 0.9, 0.7812, 0.9, 0.7812, 1.0, 0.75, 1.0, 0.75, -1.11e-16, 0.7812, -1.11e-16, 0.7812, 0.1, 0.75, 0.1, 0.75, 0.1, 0.7812, 0.1, 0.7812, 0.2, 0.75, 0.2, 0.75, 0.2, 0.7812, 0.2, 0.7812, 0.3, 0.75, 0.3, 0.75, 0.3, 0.7812, 0.3, 0.7812, 0.4, 0.75, 0.4, 0.75, 0.4, 0.7812, 0.4, 0.7812, 0.5, 0.75, 0.5, 0.75, 0.5, 0.7812, 0.5, 0.7812, 0.6, 0.75, 0.6, 0.7812, 0.6, 0.8125, 0.6, 0.8125, 0.7, 0.7812, 0.7, 0.25, 0.9, 0.2188, 0.9, 0.2188, 0.9, 0.25, 0.9, 0.5938, 0.7, 0.625, 0.7, 0.625, 0.7, 0.5938, 0.7, 0.7812, 0.9, 0.8125, 0.9, 0.8125, 1.0, 0.7812, 1.0, 0.7812, -1.11e-16, 0.8125, -1.11e-16, 0.8125, 0.1, 0.7812, 0.1, 0.7812, 0.1, 0.8125, 0.1, 0.8125, 0.2, 0.7812, 0.2, 0.7812, 0.2, 0.8125, 0.2, 0.8125, 0.3, 0.7812, 0.3, 0.7812, 0.3, 0.8125, 0.3, 0.8125, 0.4, 0.7812, 0.4, 0.7812, 0.4, 0.8125, 0.4, 0.8125, 0.5, 0.7812, 0.5, 0.7812, 0.5, 0.8125, 0.5, 0.8125, 0.6, 0.7812, 0.6, 0.8125, 0.6, 0.8438, 0.6, 0.8438, 0.7, 0.8125, 0.7, 0.9062, 0.9, 0.875, 0.9, 0.875, 0.9, 0.9062, 0.9, 0.8438, 0.7, 0.875, 0.7, 0.875, 0.7, 0.8438, 0.7, 0.8125, 0.9, 0.8438, 0.9, 0.8438, 1.0, 0.8125, 1.0, 0.8125, -1.11e-16, 0.8438, -1.11e-16, 0.8438, 0.1, 0.8125, 0.1, 0.8125, 0.1, 0.8438, 0.1, 0.8438, 0.2, 0.8125, 0.2, 0.8125, 0.2, 0.8438, 0.2, 0.8438, 0.3, 0.8125, 0.3, 0.8125, 0.3, 0.8438, 0.3, 0.8438, 0.4, 0.8125, 0.4, 0.8125, 0.4, 0.8438, 0.4, 0.8438, 0.5, 0.8125, 0.5, 0.8125, 0.5, 0.8438, 0.5, 0.8438, 0.6, 0.8125, 0.6, 0.8438, 0.6, 0.875, 0.6, 0.875, 0.7, 0.8438, 0.7, 0.1562, 0.7, 0.1875, 0.7, 0.1875, 0.7, 0.1562, 0.7, 0.5, 0.9, 0.4688, 0.9, 0.4688, 0.9, 0.5, 0.9, 0.8438, 0.9, 0.875, 0.9, 0.875, 1.0, 0.8438, 1.0, 0.8438, -1.11e-16, 0.875, -1.11e-16, 0.875, 0.1, 0.8438, 0.1, 0.8438, 0.1, 0.875, 0.1, 0.875, 0.2, 0.8438, 0.2, 0.8438, 0.2, 0.875, 0.2, 0.875, 0.3, 0.8438, 0.3, 0.8438, 0.3, 0.875, 0.3, 0.875, 0.4, 0.8438, 0.4, 0.8438, 0.4, 0.875, 0.4, 0.875, 0.5, 0.8438, 0.5, 0.8438, 0.5, 0.875, 0.5, 0.875, 0.6, 0.8438, 0.6, 0.875, 0.6, 0.9062, 0.6, 0.9062, 0.7, 0.875, 0.7, 0.1875, 0.7, 0.2188, 0.7, 0.2188, 0.7, 0.1875, 0.7, 0.8438, 0.9, 0.8125, 0.9, 0.8125, 0.9, 0.8438, 0.9, 0.875, 0.9, 0.9062, 0.9, 0.9062, 1.0, 0.875, 1.0, 0.875, -1.11e-16, 0.9062, -1.11e-16, 0.9062, 0.1, 0.875, 0.1, 0.875, 0.1, 0.9062, 0.1, 0.9062, 0.2, 0.875, 0.2, 0.875, 0.2, 0.9062, 0.2, 0.9062, 0.3, 0.875, 0.3, 0.875, 0.3, 0.9062, 0.3, 0.9062, 0.4, 0.875, 0.4, 0.875, 0.4, 0.9062, 0.4, 0.9062, 0.5, 0.875, 0.5, 0.875, 0.5, 0.9062, 0.5, 0.9062, 0.6, 0.875, 0.6, 0.9062, 0.6, 0.9375, 0.6, 0.9375, 0.7, 0.9062, 0.7, 0.625, 0.7, 0.6562, 0.7, 0.6562, 0.7, 0.625, 0.7, 0.1562, 0.9, 0.125, 0.9, 0.125, 0.9, 0.1562, 0.9, 0.9062, 0.9, 0.9375, 0.9, 0.9375, 1.0, 0.9062, 1.0, 0.9062, -1.11e-16, 0.9375, -1.11e-16, 0.9375, 0.1, 0.9062, 0.1, 0.9062, 0.1, 0.9375, 0.1, 0.9375, 0.2, 0.9062, 0.2, 0.9062, 0.2, 0.9375, 0.2, 0.9375, 0.3, 0.9062, 0.3, 0.9062, 0.3, 0.9375, 0.3, 0.9375, 0.4, 0.9062, 0.4, 0.9062, 0.4, 0.9375, 0.4, 0.9375, 0.5, 0.9062, 0.5, 0.9062, 0.5, 0.9375, 0.5, 0.9375, 0.6, 0.9062, 0.6, 0.9375, 0.6, 0.9688, 0.6, 0.9688, 0.7, 0.9375, 0.7, 0.5938, 0.9, 0.5625, 0.9, 0.5625, 0.9, 0.5938, 0.9, 0.1875, 0.9, 0.1562, 0.9, 0.1562, 0.9, 0.1875, 0.9, 0.9375, 0.9, 0.9688, 0.9, 0.9688, 1.0, 0.9375, 1.0, 0.9375, -1.11e-16, 0.9688, -1.11e-16, 0.9688, 0.1, 0.9375, 0.1, 0.9375, 0.1, 0.9688, 0.1, 0.9688, 0.2, 0.9375, 0.2, 0.9375, 0.2, 0.9688, 0.2, 0.9688, 0.3, 0.9375, 0.3, 0.9375, 0.3, 0.9688, 0.3, 0.9688, 0.4, 0.9375, 0.4, 0.9375, 0.4, 0.9688, 0.4, 0.9688, 0.5, 0.9375, 0.5, 0.9375, 0.5, 0.9688, 0.5, 0.9688, 0.6, 0.9375, 0.6, 0.9688, 0.6, 1.0, 0.6, 1.0, 0.7, 0.9688, 0.7, 0.09375, 0.7, 0.125, 0.7, 0.125, 0.7, 0.09375, 0.7, 0.875, 0.7, 0.9062, 0.7, 0.9062, 0.7, 0.875, 0.7, 0.9688, 0.9, 1.0, 0.9, 1.0, 1.0, 0.9688, 1.0, 0.9688, -1.11e-16, 1.0, -1.11e-16, 1.0, 0.1, 0.9688, 0.1, 0.9688, 0.1, 1.0, 0.1, 1.0, 0.2, 0.9688, 0.2, 0.9688, 0.2, 1.0, 0.2, 1.0, 0.3, 0.9688, 0.3, 0.9688, 0.3, 1.0, 0.3, 1.0, 0.4, 0.9688, 0.4, 0.9688, 0.4, 1.0, 0.4, 1.0, 0.5, 0.9688, 0.5, 0.9688, 0.5, 1.0, 0.5, 1.0, 0.6, 0.9688, 0.6, 0.0, 0.6, 0.03125, 0.6, 0.03125, 0.7, 0.0, 0.7, 0.4688, 0.7, 0.5, 0.7, 0.5, 0.7, 0.4688, 0.7, 0.625, 0.9, 0.5938, 0.9, 0.5938, 0.9, 0.625, 0.9, 0.0, 0.9, 0.03125, 0.9, 0.03125, 1.0, 0.0, 1.0, 0.0, -1.11e-16, 0.03125, -1.11e-16, 0.03125, 0.1, 0.0, 0.1, 0.0, 0.1, 0.03125, 0.1, 0.03125, 0.2, 0.0, 0.2, 0.0, 0.2, 0.03125, 0.2, 0.03125, 0.3, 0.0, 0.3, 0.0, 0.3, 0.03125, 0.3, 0.03125, 0.4, 0.0, 0.4, 0.0, 0.4, 0.03125, 0.4, 0.03125, 0.5, 0.0, 0.5, 0.0, 0.5, 0.03125, 0.5, 0.03125, 0.6, 0.0, 0.6, 0.03125, 0.6, 0.0625, 0.6, 0.0625, 0.7, 0.03125, 0.7, 0.09375, 0.9, 0.0625, 0.9, 0.0625, 0.9, 0.09375, 0.9, 0.875, 0.9, 0.8438, 0.9, 0.8438, 0.9, 0.875, 0.9, 0.03125, 0.9, 0.0625, 0.9, 0.0625, 1.0, 0.03125, 1.0, 0.03125, -1.11e-16, 0.0625, -1.11e-16, 0.0625, 0.1, 0.03125, 0.1, 0.03125, 0.1, 0.0625, 0.1, 0.0625, 0.2, 0.03125, 0.2, 0.03125, 0.2, 0.0625, 0.2, 0.0625, 0.3, 0.03125, 0.3, 0.03125, 0.3, 0.0625, 0.3, 0.0625, 0.4, 0.03125, 0.4, 0.03125, 0.4, 0.0625, 0.4, 0.0625, 0.5, 0.03125, 0.5, 0.03125, 0.5, 0.0625, 0.5, 0.0625, 0.6, 0.03125, 0.6, 0.0625, 0.6, 0.09375, 0.6, 0.09375, 0.7, 0.0625, 0.7, 0.5625, 0.7, 0.5938, 0.7, 0.5938, 0.7, 0.5625, 0.7, 0.8125, 0.7, 0.8438, 0.7, 0.8438, 0.7, 0.8125, 0.7, 0.0625, 0.9, 0.09375, 0.9, 0.09375, 1.0, 0.0625, 1.0, 0.0625, -1.11e-16, 0.09375, -1.11e-16, 0.09375, 0.1, 0.0625, 0.1, 0.0625, 0.1, 0.09375, 0.1, 0.09375, 0.2, 0.0625, 0.2, 0.0625, 0.2, 0.09375, 0.2, 0.09375, 0.3, 0.0625, 0.3, 0.0625, 0.3, 0.09375, 0.3, 0.09375, 0.4, 0.0625, 0.4, 0.0625, 0.4, 0.09375, 0.4, 0.09375, 0.5, 0.0625, 0.5, 0.0625, 0.5, 0.09375, 0.5, 0.09375, 0.6, 0.0625, 0.6, 0.09375, 0.6, 0.125, 0.6, 0.125, 0.7, 0.09375, 0.7, 0.8125, 0.9, 0.7812, 0.9, 0.7812, 0.9, 0.8125, 0.9, 0.4062, 0.7, 0.4375, 0.7, 0.4375, 0.7, 0.4062, 0.7, 0.09375, 0.9, 0.125, 0.9, 0.125, 1.0, 0.09375, 1.0, 0.09375, -1.11e-16, 0.125, -1.11e-16, 0.125, 0.1, 0.09375, 0.1, 0.09375, 0.1, 0.125, 0.1, 0.125, 0.2, 0.09375, 0.2, 0.09375, 0.2, 0.125, 0.2, 0.125, 0.3, 0.09375, 0.3, 0.09375, 0.3, 0.125, 0.3, 0.125, 0.4, 0.09375, 0.4, 0.09375, 0.4, 0.125, 0.4, 0.125, 0.5, 0.09375, 0.5, 0.09375, 0.5, 0.125, 0.5, 0.125, 0.6, 0.09375, 0.6, 0.125, 0.6, 0.1562, 0.6, 0.1562, 0.7, 0.125, 0.7, 0.3438, 0.7, 0.375, 0.7, 0.375, 0.7, 0.3438, 0.7, 0.125, 0.7, 0.1562, 0.7, 0.1562, 0.7, 0.125, 0.7, 0.125, 0.9, 0.1562, 0.9, 0.1562, 1.0, 0.125, 1.0, 0.125, -1.11e-16, 0.1562, -1.11e-16, 0.1562, 0.1, 0.125, 0.1, 0.125, 0.1, 0.1562, 0.1, 0.1562, 0.2, 0.125, 0.2, 0.125, 0.2, 0.1562, 0.2, 0.1562, 0.3, 0.125, 0.3, 0.125, 0.3, 0.1562, 0.3, 0.1562, 0.4, 0.125, 0.4, 0.125, 0.4, 0.1562, 0.4, 0.1562, 0.5, 0.125, 0.5, 0.125, 0.5, 0.1562, 0.5, 0.1562, 0.6, 0.125, 0.6, 0.1562, 0.6, 0.1875, 0.6, 0.1875, 0.7, 0.1562, 0.7, 0.5625, 0.9, 0.5312, 0.9, 0.5312, 0.9, 0.5625, 0.9, 0.7812, 0.7, 0.8125, 0.7, 0.8125, 0.7, 0.7812, 0.7, 0.1562, 0.9, 0.1875, 0.9, 0.1875, 1.0, 0.1562, 1.0, 0.1562, -1.11e-16, 0.1875, -1.11e-16, 0.1875, 0.1, 0.1562, 0.1, 0.1562, 0.1, 0.1875, 0.1, 0.1875, 0.2, 0.1562, 0.2, 0.1562, 0.2, 0.1875, 0.2, 0.1875, 0.3, 0.1562, 0.3, 0.1562, 0.3, 0.1875, 0.3, 0.1875, 0.4, 0.1562, 0.4, 0.1562, 0.4, 0.1875, 0.4, 0.1875, 0.5, 0.1562, 0.5, 0.1562, 0.5, 0.1875, 0.5, 0.1875, 0.6, 0.1562, 0.6, 0.1875, 0.6, 0.2188, 0.6, 0.2188, 0.7, 0.1875, 0.7, 0.125, 0.9, 0.09375, 0.9, 0.09375, 0.9, 0.125, 0.9, 0.4062, 0.9, 0.375, 0.9, 0.375, 0.9, 0.4062, 0.9, 0.1875, 0.9, 0.2188, 0.9, 0.2188, 1.0, 0.1875, 1.0, 0.1875, -1.11e-16, 0.2188, -1.11e-16, 0.2188, 0.1, 0.1875, 0.1, 0.1875, 0.1, 0.2188, 0.1, 0.2188, 0.2, 0.1875, 0.2, 0.1875, 0.2, 0.2188, 0.2, 0.2188, 0.3, 0.1875, 0.3, 0.1875, 0.3, 0.2188, 0.3, 0.2188, 0.4, 0.1875, 0.4, 0.1875, 0.4, 0.2188, 0.4, 0.2188, 0.5, 0.1875, 0.5, 0.1875, 0.5, 0.2188, 0.5, 0.2188, 0.6, 0.1875, 0.6, 0.2188, 0.6, 0.25, 0.6, 0.25, 0.7, 0.2188, 0.7, 0.3125, 0.7, 0.3438, 0.7, 0.3438, 0.7, 0.3125, 0.7, 0.3438, 0.9, 0.3125, 0.9, 0.3125, 0.9, 0.3438, 0.9, 0.2188, 0.9, 0.25, 0.9, 0.25, 1.0, 0.2188, 1.0, 0.2188, -1.11e-16, 0.25, -1.11e-16, 0.25, 0.1, 0.2188, 0.1, 0.2188, 0.1, 0.25, 0.1, 0.25, 0.2, 0.2188, 0.2, 0.2188, 0.2, 0.25, 0.2, 0.25, 0.3, 0.2188, 0.3, 0.2188, 0.3, 0.25, 0.3, 0.25, 0.4, 0.2188, 0.4, 0.2188, 0.4, 0.25, 0.4, 0.25, 0.5, 0.2188, 0.5, 0.2188, 0.5, 0.25, 0.5, 0.25, 0.6, 0.2188, 0.6, 0.25, 0.6, 0.2812, 0.6, 0.2812, 0.7, 0.25, 0.7, 0.5312, 0.7, 0.5625, 0.7, 0.5625, 0.7, 0.5312, 0.7, 0.7812, 0.9, 0.75, 0.9, 0.75, 0.9, 0.7812, 0.9, 0.25, 0.9, 0.2812, 0.9, 0.2812, 1.0, 0.25, 1.0, 0.25, -1.11e-16, 0.2812, -1.11e-16, 0.2812, 0.1, 0.25, 0.1, 0.25, 0.1, 0.2812, 0.1, 0.2812, 0.2, 0.25, 0.2, 0.25, 0.2, 0.2812, 0.2, 0.2812, 0.3, 0.25, 0.3, 0.25, 0.3, 0.2812, 0.3, 0.2812, 0.4, 0.25, 0.4, 0.25, 0.4, 0.2812, 0.4, 0.2812, 0.5, 0.25, 0.5, 0.25, 0.5, 0.2812, 0.5, 0.2812, 0.6, 0.25, 0.6, 0.2812, 0.6, 0.3125, 0.6, 0.3125, 0.7, 0.2812, 0.7, 0.7188, 0.7, 0.75, 0.7, 0.75, 0.7, 0.7188, 0.7, 0.0625, 0.7, 0.09375, 0.7, 0.09375, 0.7, 0.0625, 0.7, 0.2812, 0.9, 0.3125, 0.9, 0.3125, 1.0, 0.2812, 1.0, 0.2812, -1.11e-16, 0.3125, -1.11e-16, 0.3125, 0.1, 0.2812, 0.1, 0.2812, 0.1, 0.3125, 0.1, 0.3125, 0.2, 0.2812, 0.2, 0.2812, 0.2, 0.3125, 0.2, 0.3125, 0.3, 0.2812, 0.3, 0.2812, 0.3, 0.3125, 0.3, 0.3125, 0.4, 0.2812, 0.4, 0.2812, 0.4, 0.3125, 0.4, 0.3125, 0.5, 0.2812, 0.5, 0.2812, 0.5, 0.3125, 0.5, 0.3125, 0.6, 0.2812, 0.6, 0.3125, 0.6, 0.3438, 0.6, 0.3438, 0.7, 0.3125, 0.7, 0.7188, 0.9, 0.6875, 0.9, 0.6875, 0.9, 0.7188, 0.9, 0.375, 0.7, 0.4062, 0.7, 0.4062, 0.7, 0.375, 0.7, 0.3125, 0.9, 0.3438, 0.9, 0.3438, 1.0, 0.3125, 1.0, 0.3125, -1.11e-16, 0.3438, -1.11e-16, 0.3438, 0.1, 0.3125, 0.1, 0.3125, 0.1, 0.3438, 0.1, 0.3438, 0.2, 0.3125, 0.2, 0.3125, 0.2, 0.3438, 0.2, 0.3438, 0.3, 0.3125, 0.3, 0.3125, 0.3, 0.3438, 0.3, 0.3438, 0.4, 0.3125, 0.4, 0.3125, 0.4, 0.3438, 0.4, 0.3438, 0.5, 0.3125, 0.5, 0.3125, 0.5, 0.3438, 0.5, 0.3438, 0.6, 0.3125, 0.6, 0.3438, 0.6, 0.375, 0.6, 0.375, 0.7, 0.3438, 0.7, 0.03125, 0.7, 0.0625, 0.7, 0.0625, 0.7, 0.03125, 0.7, 0.3125, 0.9, 0.2812, 0.9, 0.2812, 0.9, 0.3125, 0.9, 0.3438, 0.9, 0.375, 0.9, 0.375, 1.0, 0.3438, 1.0, 0.3438, -1.11e-16, 0.375, -1.11e-16, 0.375, 0.1, 0.3438, 0.1, 0.3438, 0.1, 0.375, 0.1, 0.375, 0.2, 0.3438, 0.2, 0.3438, 0.2, 0.375, 0.2, 0.375, 0.3, 0.3438, 0.3, 0.3438, 0.3, 0.375, 0.3, 0.375, 0.4, 0.3438, 0.4, 0.3438, 0.4, 0.375, 0.4, 0.375, 0.5, 0.3438, 0.5, 0.3438, 0.5, 0.375, 0.5, 0.375, 0.6, 0.3438, 0.6, 0.375, 0.6, 0.4062, 0.6, 0.4062, 0.7, 0.375, 0.7, 0.0625, 0.9, 0.03125, 0.9, 0.03125, 0.9, 0.0625, 0.9, 0.5312, 0.9, 0.5, 0.9, 0.5, 0.9, 0.5312, 0.9, 0.375, 0.9, 0.4062, 0.9, 0.4062, 1.0, 0.375, 1.0, 0.375, -1.11e-16, 0.4062, -1.11e-16, 0.4062, 0.1, 0.375, 0.1, 0.375, 0.1, 0.4062, 0.1, 0.4062, 0.2, 0.375, 0.2, 0.375, 0.2, 0.4062, 0.2, 0.4062, 0.3, 0.375, 0.3, 0.375, 0.3, 0.4062, 0.3, 0.4062, 0.4, 0.375, 0.4, 0.375, 0.4, 0.4062, 0.4, 0.4062, 0.5, 0.375, 0.5, 0.375, 0.5, 0.4062, 0.5, 0.4062, 0.6, 0.375, 0.6, 0.4062, 0.6, 0.4375, 0.6, 0.4375, 0.7, 0.4062, 0.7, 0.75, 0.7, 0.7812, 0.7, 0.7812, 0.7, 0.75, 0.7, 0.03125, 0.9, 0.0, 0.9, 0.0, 0.9, 0.03125, 0.9, 0.4062, 0.9, 0.4375, 0.9, 0.4375, 1.0, 0.4062, 1.0, 0.4062, -1.11e-16, 0.4375, -1.11e-16, 0.4375, 0.1, 0.4062, 0.1, 0.4062, 0.1, 0.4375, 0.1, 0.4375, 0.2, 0.4062, 0.2, 0.4062, 0.2, 0.4375, 0.2, 0.4375, 0.3, 0.4062, 0.3, 0.4062, 0.3, 0.4375, 0.3, 0.4375, 0.4, 0.4062, 0.4, 0.4062, 0.4, 0.4375, 0.4, 0.4375, 0.5, 0.4062, 0.5, 0.4062, 0.5, 0.4375, 0.5, 0.4375, 0.6, 0.4062, 0.6, 0.4375, 0.6, 0.4688, 0.6, 0.4688, 0.7, 0.4375, 0.7, 0.6875, 0.7, 0.7188, 0.7, 0.7188, 0.7, 0.6875, 0.7, 0.9688, 0.7, 1.0, 0.7, 1.0, 0.7, 0.9688, 0.7, 0.4375, 0.9, 0.4688, 0.9, 0.4688, 1.0, 0.4375, 1.0, 0.4375, -1.11e-16, 0.4688, -1.11e-16, 0.4688, 0.1, 0.4375, 0.1, 0.4375, 0.1, 0.4688, 0.1, 0.4688, 0.2, 0.4375, 0.2, 0.4375, 0.2, 0.4688, 0.2, 0.4688, 0.3, 0.4375, 0.3, 0.4375, 0.3, 0.4688, 0.3, 0.4688, 0.4, 0.4375, 0.4, 0.4375, 0.4, 0.4688, 0.4, 0.4688, 0.5, 0.4375, 0.5, 0.4375, 0.5, 0.4688, 0.5, 0.4688, 0.6, 0.4375, 0.6, 0.4688, 0.6, 0.5, 0.6, 0.5, 0.7, 0.4688, 0.7, 0.75, 0.9, 0.7188, 0.9, 0.7188, 0.9, 0.75, 0.9, 0.375, 0.9, 0.3438, 0.9, 0.3438, 0.9, 0.375, 0.9, 0.4688, 0.9, 0.5, 0.9, 0.5, 1.0, 0.4688, 1.0, 0.4688, -1.11e-16, 0.5, -1.11e-16, 0.5, 0.1, 0.4688, 0.1, 0.4688, 0.1, 0.5, 0.1, 0.5, 0.2, 0.4688, 0.2, 0.4688, 0.2, 0.5, 0.2, 0.5, 0.3, 0.4688, 0.3, 0.4688, 0.3, 0.5, 0.3, 0.5, 0.4, 0.4688, 0.4, 0.4688, 0.4, 0.5, 0.4, 0.5, 0.5, 0.4688, 0.5, 0.4688, 0.5, 0.5, 0.5, 0.5, 0.6, 0.4688, 0.6, 0.5, 0.7, 0.5312, 0.7, 0.5312, 0.8, 0.5, 0.8, 0.5, 0.8, 0.5312, 0.8, 0.5312, 0.9, 0.5, 0.9, 0.5312, 0.7, 0.5625, 0.7, 0.5625, 0.8, 0.5312, 0.8, 0.5312, 0.8, 0.5625, 0.8, 0.5625, 0.9, 0.5312, 0.9, 0.5625, 0.7, 0.5938, 0.7, 0.5938, 0.8, 0.5625, 0.8, 0.5625, 0.8, 0.5938, 0.8, 0.5938, 0.9, 0.5625, 0.9, 0.5938, 0.7, 0.625, 0.7, 0.625, 0.8, 0.5938, 0.8, 0.5938, 0.8, 0.625, 0.8, 0.625, 0.9, 0.5938, 0.9, 0.625, 0.7, 0.6562, 0.7, 0.6562, 0.8, 0.625, 0.8, 0.625, 0.8, 0.6562, 0.8, 0.6562, 0.9, 0.625, 0.9, 0.6562, 0.7, 0.6875, 0.7, 0.6875, 0.8, 0.6562, 0.8, 0.6562, 0.8, 0.6875, 0.8, 0.6875, 0.9, 0.6562, 0.9, 0.6875, 0.7, 0.7188, 0.7, 0.7188, 0.8, 0.6875, 0.8, 0.6875, 0.8, 0.7188, 0.8, 0.7188, 0.9, 0.6875, 0.9, 0.7188, 0.7, 0.75, 0.7, 0.75, 0.8, 0.7188, 0.8, 0.7188, 0.8, 0.75, 0.8, 0.75, 0.9, 0.7188, 0.9, 0.75, 0.7, 0.7812, 0.7, 0.7812, 0.8, 0.75, 0.8, 0.75, 0.8, 0.7812, 0.8, 0.7812, 0.9, 0.75, 0.9, 0.7812, 0.7, 0.8125, 0.7, 0.8125, 0.8, 0.7812, 0.8, 0.7812, 0.8, 0.8125, 0.8, 0.8125, 0.9, 0.7812, 0.9, 0.8125, 0.7, 0.8438, 0.7, 0.8438, 0.8, 0.8125, 0.8, 0.8125, 0.8, 0.8438, 0.8, 0.8438, 0.9, 0.8125, 0.9, 0.8438, 0.7, 0.875, 0.7, 0.875, 0.8, 0.8438, 0.8, 0.8438, 0.8, 0.875, 0.8, 0.875, 0.9, 0.8438, 0.9, 0.875, 0.7, 0.9062, 0.7, 0.9062, 0.8, 0.875, 0.8, 0.875, 0.8, 0.9062, 0.8, 0.9062, 0.9, 0.875, 0.9, 0.9062, 0.7, 0.9375, 0.7, 0.9375, 0.8, 0.9062, 0.8, 0.9062, 0.8, 0.9375, 0.8, 0.9375, 0.9, 0.9062, 0.9, 0.9375, 0.7, 0.9688, 0.7, 0.9688, 0.8, 0.9375, 0.8, 0.9375, 0.8, 0.9688, 0.8, 0.9688, 0.9, 0.9375, 0.9, 0.9688, 0.7, 1.0, 0.7, 1.0, 0.8, 0.9688, 0.8, 0.9688, 0.8, 1.0, 0.8, 1.0, 0.9, 0.9688, 0.9, 0.0, 0.7, 0.03125, 0.7, 0.03125, 0.8, 0.0, 0.8, 0.0, 0.8, 0.03125, 0.8, 0.03125, 0.9, 0.0, 0.9, 0.03125, 0.7, 0.0625, 0.7, 0.0625, 0.8, 0.03125, 0.8, 0.03125, 0.8, 0.0625, 0.8, 0.0625, 0.9, 0.03125, 0.9, 0.0625, 0.7, 0.09375, 0.7, 0.09375, 0.8, 0.0625, 0.8, 0.0625, 0.8, 0.09375, 0.8, 0.09375, 0.9, 0.0625, 0.9, 0.09375, 0.7, 0.125, 0.7, 0.125, 0.8, 0.09375, 0.8, 0.09375, 0.8, 0.125, 0.8, 0.125, 0.9, 0.09375, 0.9, 0.125, 0.7, 0.1562, 0.7, 0.1562, 0.8, 0.125, 0.8, 0.125, 0.8, 0.1562, 0.8, 0.1562, 0.9, 0.125, 0.9, 0.1562, 0.7, 0.1875, 0.7, 0.1875, 0.8, 0.1562, 0.8, 0.1562, 0.8, 0.1875, 0.8, 0.1875, 0.9, 0.1562, 0.9, 0.1875, 0.7, 0.2188, 0.7, 0.2188, 0.8, 0.1875, 0.8, 0.1875, 0.8, 0.2188, 0.8, 0.2188, 0.9, 0.1875, 0.9, 0.2188, 0.7, 0.25, 0.7, 0.25, 0.8, 0.2188, 0.8, 0.2188, 0.8, 0.25, 0.8, 0.25, 0.9, 0.2188, 0.9, 0.25, 0.7, 0.2812, 0.7, 0.2812, 0.8, 0.25, 0.8, 0.25, 0.8, 0.2812, 0.8, 0.2812, 0.9, 0.25, 0.9, 0.2812, 0.7, 0.3125, 0.7, 0.3125, 0.8, 0.2812, 0.8, 0.2812, 0.8, 0.3125, 0.8, 0.3125, 0.9, 0.2812, 0.9, 0.3125, 0.7, 0.3438, 0.7, 0.3438, 0.8, 0.3125, 0.8, 0.3125, 0.8, 0.3438, 0.8, 0.3438, 0.9, 0.3125, 0.9, 0.3438, 0.7, 0.375, 0.7, 0.375, 0.8, 0.3438, 0.8, 0.3438, 0.8, 0.375, 0.8, 0.375, 0.9, 0.3438, 0.9, 0.375, 0.7, 0.4062, 0.7, 0.4062, 0.8, 0.375, 0.8, 0.375, 0.8, 0.4062, 0.8, 0.4062, 0.9, 0.375, 0.9, 0.4062, 0.7, 0.4375, 0.7, 0.4375, 0.8, 0.4062, 0.8, 0.4062, 0.8, 0.4375, 0.8, 0.4375, 0.9, 0.4062, 0.9, 0.4375, 0.7, 0.4688, 0.7, 0.4688, 0.8, 0.4375, 0.8, 0.4375, 0.8, 0.4688, 0.8, 0.4688, 0.9, 0.4375, 0.9, 0.4688, 0.7, 0.5, 0.7, 0.5, 0.8, 0.4688, 0.8, 0.4688, 0.8, 0.5, 0.8, 0.5, 0.9, 0.4688, 0.9, 0.03125, 0.3, 0.0, 0.3, 0.0, 0.3, 0.03125, 0.3, 0.8438, 0.3, 0.8125, 0.3, 0.8125, 0.3, 0.8438, 0.3, 0.5625, 0.3, 0.5312, 0.3, 0.5312, 0.3, 0.5625, 0.3, 0.9062, 0.3, 0.875, 0.3, 0.875, 0.3, 0.9062, 0.3, 0.1875, 0.3, 0.1562, 0.3, 0.1562, 0.3, 0.1875, 0.3, 0.5938, 0.3, 0.5625, 0.3, 0.5625, 0.3, 0.5938, 0.3, 0.6875, 0.3, 0.6562, 0.3, 0.6562, 0.3, 0.6875, 0.3, 0.7188, 0.3, 0.6875, 0.3, 0.6875, 0.3, 0.7188, 0.3, 0.625, 0.3, 0.5938, 0.3, 0.5938, 0.3, 0.625, 0.3, 0.5312, 0.3, 0.5, 0.3, 0.5, 0.3, 0.5312, 0.3, 0.75, 0.3, 0.7188, 0.3, 0.7188, 0.3, 0.75, 0.3, 0.0625, 0.3, 0.03125, 0.3, 0.03125, 0.3, 0.0625, 0.3, 0.25, 0.3, 0.2188, 0.3, 0.2188, 0.3, 0.25, 0.3, 0.6562, 0.3, 0.625, 0.3, 0.625, 0.3, 0.6562, 0.3, 0.7812, 0.3, 0.75, 0.3, 0.75, 0.3, 0.7812, 0.3, 0.125, 0.3, 0.09375, 0.3, 0.09375, 0.3, 0.125, 0.3, 0.5, 0.3, 0.4688, 0.3, 0.4688, 0.3, 0.5, 0.3, 0.3125, 0.3, 0.2812, 0.3, 0.2812, 0.3, 0.3125, 0.3, 0.4688, 0.3, 0.4375, 0.3, 0.4375, 0.3, 0.4688, 0.3, 0.2188, 0.3, 0.1875, 0.3, 0.1875, 0.3, 0.2188, 0.3, 0.2812, 0.3, 0.25, 0.3, 0.25, 0.3, 0.2812, 0.3, 0.9375, 0.3, 0.9062, 0.3, 0.9062, 0.3, 0.9375, 0.3, 0.09375, 0.3, 0.0625, 0.3, 0.0625, 0.3, 0.09375, 0.3, 0.4375, 0.3, 0.4062, 0.3, 0.4062, 0.3, 0.4375, 0.3, 1.0, 0.3, 0.9688, 0.3, 0.9688, 0.3, 1.0, 0.3, 0.1562, 0.3, 0.125, 0.3, 0.125, 0.3, 0.1562, 0.3, 0.3438, 0.3, 0.3125, 0.3, 0.3125, 0.3, 0.3438, 0.3, 0.8125, 0.3, 0.7812, 0.3, 0.7812, 0.3, 0.8125, 0.3, 0.4062, 0.3, 0.375, 0.3, 0.375, 0.3, 0.4062, 0.3, 0.9688, 0.3, 0.9375, 0.3, 0.9375, 0.3, 0.9688, 0.3, 0.875, 0.3, 0.8438, 0.3, 0.8438, 0.3, 0.875, 0.3, 0.375, 0.3, 0.3438, 0.3, 0.3438, 0.3, 0.375, 0.3, 1.0, 0.3, 0.9688, 0.3, 0.9688, 0.3, 1.0, 0.3, 0.1875, 0.3, 0.1562, 0.3, 0.1562, 0.3, 0.1875, 0.3, 0.125, 0.3, 0.09375, 0.3, 0.09375, 0.3, 0.125, 0.3, 0.3438, 0.3, 0.3125, 0.3, 0.3125, 0.3, 0.3438, 0.3, 0.25, 0.3, 0.2188, 0.3, 0.2188, 0.3, 0.25, 0.3, 0.5938, 0.3, 0.5625, 0.3, 0.5625, 0.3, 0.5938, 0.3, 0.2812, 0.3, 0.25, 0.3, 0.25, 0.3, 0.2812, 0.3, 0.7188, 0.3, 0.6875, 0.3, 0.6875, 0.3, 0.7188, 0.3, 0.4062, 0.3, 0.375, 0.3, 0.375, 0.3, 0.4062, 0.3, 0.8438, 0.3, 0.8125, 0.3, 0.8125, 0.3, 0.8438, 0.3, 0.5, 0.3, 0.4688, 0.3, 0.4688, 0.3, 0.5, 0.3, 0.9688, 0.3, 0.9375, 0.3, 0.9375, 0.3, 0.9688, 0.3, 0.5312, 0.3, 0.5, 0.3, 0.5, 0.3, 0.5312, 0.3, 0.09375, 0.3, 0.0625, 0.3, 0.0625, 0.3, 0.09375, 0.3, 0.3125, 0.3, 0.2812, 0.3, 0.2812, 0.3, 0.3125, 0.3, 0.6562, 0.3, 0.625, 0.3, 0.625, 0.3, 0.6562, 0.3, 0.2188, 0.3, 0.1875, 0.3, 0.1875, 0.3, 0.2188, 0.3, 0.4375, 0.3, 0.4062, 0.3, 0.4062, 0.3, 0.4375, 0.3, 0.7812, 0.3, 0.75, 0.3, 0.75, 0.3, 0.7812, 0.3, 0.375, 0.3, 0.3438, 0.3, 0.3438, 0.3, 0.375, 0.3, 0.5625, 0.3, 0.5312, 0.3, 0.5312, 0.3, 0.5625, 0.3, 0.9062, 0.3, 0.875, 0.3, 0.875, 0.3, 0.9062, 0.3, 0.4688, 0.3, 0.4375, 0.3, 0.4375, 0.3, 0.4688, 0.3, 0.6875, 0.3, 0.6562, 0.3, 0.6562, 0.3, 0.6875, 0.3, 0.03125, 0.3, 0.0, 0.3, 0.0, 0.3, 0.03125, 0.3, 0.625, 0.3, 0.5938, 0.3, 0.5938, 0.3, 0.625, 0.3, 0.8125, 0.3, 0.7812, 0.3, 0.7812, 0.3, 0.8125, 0.3, 0.1562, 0.3, 0.125, 0.3, 0.125, 0.3, 0.1562, 0.3, 0.75, 0.3, 0.7188, 0.3, 0.7188, 0.3, 0.75, 0.3, 0.9375, 0.3, 0.9062, 0.3, 0.9062, 0.3, 0.9375, 0.3, 0.875, 0.3, 0.8438, 0.3, 0.8438, 0.3, 0.875, 0.3, 0.0625, 0.3, 0.03125, 0.3, 0.03125, 0.3, 0.0625, 0.3, 0.6875, 0.0, 0.75, 0.3333, 0.625, 0.3333, 0.75, 0.3333, 0.75, 0.6667, 0.625, 0.6667, 0.625, 0.3333, 0.75, 0.6667, 0.6875, 1.0, 0.625, 0.6667, 0.5625, 0.0, 0.625, 0.3333, 0.5, 0.3333, 0.625, 0.3333, 0.625, 0.6667, 0.5, 0.6667, 0.5, 0.3333, 0.625, 0.6667, 0.5625, 1.0, 0.5, 0.6667, 0.4375, 0.0, 0.5, 0.3333, 0.375, 0.3333, 0.5, 0.3333, 0.5, 0.6667, 0.375, 0.6667, 0.375, 0.3333, 0.5, 0.6667, 0.4375, 1.0, 0.375, 0.6667, 0.3125, 0.0, 0.375, 0.3333, 0.25, 0.3333, 0.375, 0.3333, 0.375, 0.6667, 0.25, 0.6667, 0.25, 0.3333, 0.375, 0.6667, 0.3125, 1.0, 0.25, 0.6667, 0.1875, 0.0, 0.25, 0.3333, 0.125, 0.3333, 0.25, 0.3333, 0.25, 0.6667, 0.125, 0.6667, 0.125, 0.3333, 0.25, 0.6667, 0.1875, 1.0, 0.125, 0.6667, 0.0625, 0.0, 0.125, 0.3333, 0.0, 0.3333, 0.125, 0.3333, 0.125, 0.6667, 0.0, 0.6667, 0.0, 0.3333, 0.125, 0.6667, 0.0625, 1.0, 0.0, 0.6667, 0.9375, 0.0, 1.0, 0.3333, 0.875, 0.3333, 1.0, 0.3333, 1.0, 0.6667, 0.875, 0.6667, 0.875, 0.3333, 1.0, 0.6667, 0.9375, 1.0, 0.875, 0.6667, 0.8125, 0.0, 0.875, 0.3333, 0.75, 0.3333, 0.875, 0.3333, 0.875, 0.6667, 0.75, 0.6667, 0.75, 0.3333, 0.875, 0.6667, 0.8125, 1.0, 0.75, 0.6667])
me_torus.update()

# ---- objects
ob_torus = bpy.data.objects.new('Torus', me_torus)

# ---- transforms, parenting, visibility, modifiers, constraints
ob_torus.location = (0.9989, 0.0128, 0.539)

# ---- collection membership
col_collection.objects.link(ob_torus)

# ---- scene / render settings (as saved in the file)
scene.frame_start = 1; scene.frame_end = 250; scene.frame_set(1)
scene.render.engine = 'BLENDER_EEVEE_NEXT'
scene.cycles.sampling_pattern = 'TABULATED_SOBOL'
bpy.context.view_layer.update()

# ---- added for rendering (the .blend has no active camera and no usable light): camera, sun
cam_auto = bpy.data.cameras.new('AutoCamera')
cam_auto.lens = 50.0
cam_auto.sensor_width = 36.0
cam_auto.clip_end = 1000.0
ob_auto_camera = bpy.data.objects.new('AutoCamera', cam_auto)
scene.collection.objects.link(ob_auto_camera)
ob_auto_camera.location = (4.06193, -3.66279, 3.14664)
ob_auto_camera.rotation_euler = (1.09748, -7.21219e-08, 0.694738)
scene.camera = ob_auto_camera
light_auto_sun = bpy.data.lights.new('AutoSun', 'SUN')
light_auto_sun.energy = 3.0
light_auto_sun.angle = 0.0523599
ob_auto_sun = bpy.data.objects.new('AutoSun', light_auto_sun)
scene.collection.objects.link(ob_auto_sun)
ob_auto_sun.rotation_euler = (0.872665, 0.174533, 0.523599)
bpy.context.view_layer.update()
